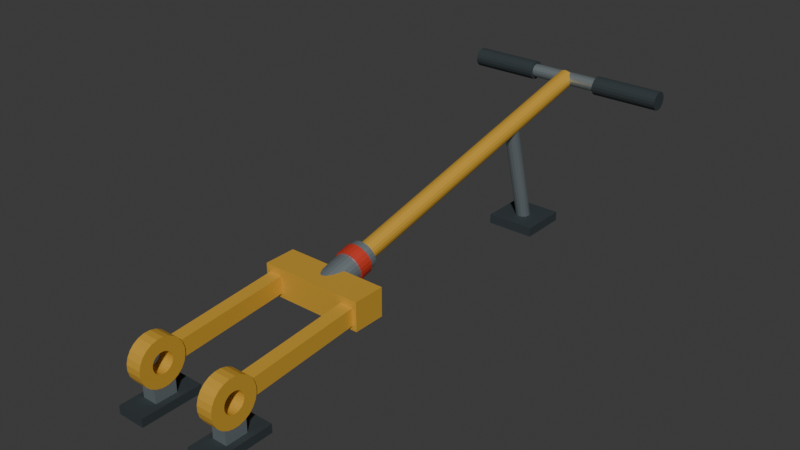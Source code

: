 # Source: source.blend  (saved by Blender 4.3.34; exported with 4.5.12 LTS)
import bpy
from mathutils import Matrix  # noqa: F401  (used for matrix-valued properties, if any)

bpy.ops.wm.read_factory_settings(use_empty=True)
scene = bpy.context.scene
scene.name = 'Scene'

# ---- collections
col_collection = bpy.data.collections.new('Collection'); scene.collection.children.link(col_collection)

# ---- materials (node trees are filled in below, after node groups)
mat_safetyochre_frame = bpy.data.materials.new('SafetyOchre_Frame')
mat_safetyochre_frame.diffuse_color = (0.72, 0.41, 0.045, 1.0)
mat_satinsteel_socket = bpy.data.materials.new('SatinSteel_Socket')
mat_satinsteel_socket.diffuse_color = (0.39, 0.46, 0.49, 1.0)
mat_charcoalrubber_gripsandskids = bpy.data.materials.new('CharcoalRubber_GripsAndSkids')
mat_charcoalrubber_gripsandskids.diffuse_color = (0.025, 0.036, 0.041, 1.0)
mat_red_socketmarker = bpy.data.materials.new('Red_SocketMarker')
mat_red_socketmarker.diffuse_color = (0.62, 0.045, 0.023, 1.0)

# ---- material node trees
mat_safetyochre_frame.use_nodes = True; mat_safetyochre_frame.node_tree.nodes.clear()
_N = mat_safetyochre_frame.node_tree.nodes; _L = mat_safetyochre_frame.node_tree.links
n0 = _N.new('ShaderNodeBsdfPrincipled'); n0.name = 'Principled BSDF'; n0.location = (10, 300)
n0.inputs[0].default_value = (0.72, 0.41, 0.045, 1.0)
n0.inputs[1].default_value = 0.24
n0.inputs[2].default_value = 0.56
n1 = _N.new('ShaderNodeOutputMaterial'); n1.name = 'Material Output'; n1.location = (300, 300)
_L.new(n0.outputs[0], n1.inputs[0])
n1.is_active_output = True
mat_satinsteel_socket.use_nodes = True; mat_satinsteel_socket.node_tree.nodes.clear()
_N = mat_satinsteel_socket.node_tree.nodes; _L = mat_satinsteel_socket.node_tree.links
n0 = _N.new('ShaderNodeBsdfPrincipled'); n0.name = 'Principled BSDF'; n0.location = (10, 300)
n0.inputs[0].default_value = (0.39, 0.46, 0.49, 1.0)
n0.inputs[1].default_value = 0.75
n0.inputs[2].default_value = 0.4
n1 = _N.new('ShaderNodeOutputMaterial'); n1.name = 'Material Output'; n1.location = (300, 300)
_L.new(n0.outputs[0], n1.inputs[0])
n1.is_active_output = True
mat_charcoalrubber_gripsandskids.use_nodes = True; mat_charcoalrubber_gripsandskids.node_tree.nodes.clear()
_N = mat_charcoalrubber_gripsandskids.node_tree.nodes; _L = mat_charcoalrubber_gripsandskids.node_tree.links
n0 = _N.new('ShaderNodeBsdfPrincipled'); n0.name = 'Principled BSDF'; n0.location = (10, 300)
n0.inputs[0].default_value = (0.025, 0.036, 0.041, 1.0)
n0.inputs[2].default_value = 0.86
n1 = _N.new('ShaderNodeOutputMaterial'); n1.name = 'Material Output'; n1.location = (300, 300)
_L.new(n0.outputs[0], n1.inputs[0])
n1.is_active_output = True
mat_red_socketmarker.use_nodes = True; mat_red_socketmarker.node_tree.nodes.clear()
_N = mat_red_socketmarker.node_tree.nodes; _L = mat_red_socketmarker.node_tree.links
n0 = _N.new('ShaderNodeBsdfPrincipled'); n0.name = 'Principled BSDF'; n0.location = (10, 300)
n0.inputs[0].default_value = (0.62, 0.045, 0.023, 1.0)
n0.inputs[1].default_value = 0.15
n0.inputs[2].default_value = 0.55
n1 = _N.new('ShaderNodeOutputMaterial'); n1.name = 'Material Output'; n1.location = (300, 300)
_L.new(n0.outputs[0], n1.inputs[0])
n1.is_active_output = True

# ---- world
world_world = bpy.data.worlds.new('World'); scene.world = world_world
world_world.use_nodes = True; world_world.node_tree.nodes.clear()
_N = world_world.node_tree.nodes; _L = world_world.node_tree.links
n0 = _N.new('ShaderNodeOutputWorld'); n0.name = 'World Output'; n0.location = (300, 300)
n1 = _N.new('ShaderNodeBackground'); n1.name = 'Background'; n1.location = (10, 300)
n1.inputs[0].default_value = (0.05088, 0.05088, 0.05088, 1.0)
_L.new(n1.outputs[0], n0.inputs[0])
n0.is_active_output = True
world_world.color = (0.05088, 0.05088, 0.05088)
world_world.sun_shadow_jitter_overblur = 0.0

# ---- meshes
me_forkeye_left = bpy.data.meshes.new('ForkEye_Left')
me_forkeye_left.from_pydata([(-0.161, -0.7514, 0.1498), (-0.161, -0.7565, 0.1687), (-0.161, -0.7663, 0.1857), (-0.161, -0.7801, 0.1995), (-0.161, -0.7971, 0.2093), (-0.161, -0.816, 0.2144), (-0.161, -0.8356, 0.2144), (-0.161, -0.8545, 0.2093), (-0.161, -0.8715, 0.1995), (-0.161, -0.8853, 0.1857), (-0.161, -0.8951, 0.1687), (-0.161, -0.9002, 0.1498), (-0.161, -0.9002, 0.1302), (-0.161, -0.8951, 0.1113), (-0.161, -0.8853, 0.09434), (-0.161, -0.8715, 0.0805), (-0.161, -0.8545, 0.07071), (-0.161, -0.8356, 0.06564), (-0.161, -0.816, 0.06564), (-0.161, -0.7971, 0.07071), (-0.161, -0.7801, 0.0805), (-0.161, -0.7663, 0.09434), (-0.161, -0.7565, 0.1113), (-0.161, -0.7514, 0.1302), (-0.109, -0.7514, 0.1498), (-0.109, -0.7565, 0.1687), (-0.109, -0.7663, 0.1857), (-0.109, -0.7801, 0.1995), (-0.109, -0.7971, 0.2093), (-0.109, -0.816, 0.2144), (-0.109, -0.8356, 0.2144), (-0.109, -0.8545, 0.2093), (-0.109, -0.8715, 0.1995), (-0.109, -0.8853, 0.1857), (-0.109, -0.8951, 0.1687), (-0.109, -0.9002, 0.1498), (-0.109, -0.9002, 0.1302), (-0.109, -0.8951, 0.1113), (-0.109, -0.8853, 0.09434), (-0.109, -0.8715, 0.0805), (-0.109, -0.8545, 0.07071), (-0.109, -0.8356, 0.06564), (-0.109, -0.816, 0.06564), (-0.109, -0.7971, 0.07071), (-0.109, -0.7801, 0.0805), (-0.109, -0.7663, 0.09434), (-0.109, -0.7565, 0.1113), (-0.109, -0.7514, 0.1302), (-0.161, -0.7931, 0.1443), (-0.161, -0.7953, 0.1526), (-0.161, -0.7996, 0.1601), (-0.161, -0.8057, 0.1662), (-0.161, -0.8132, 0.1705), (-0.161, -0.8215, 0.1727), (-0.161, -0.8301, 0.1727), (-0.161, -0.8384, 0.1705), (-0.161, -0.8459, 0.1662), (-0.161, -0.852, 0.1601), (-0.161, -0.8563, 0.1526), (-0.161, -0.8585, 0.1443), (-0.161, -0.8585, 0.1357), (-0.161, -0.8563, 0.1274), (-0.161, -0.852, 0.1199), (-0.161, -0.8459, 0.1138), (-0.161, -0.8384, 0.1095), (-0.161, -0.8301, 0.1073), (-0.161, -0.8215, 0.1073), (-0.161, -0.8132, 0.1095), (-0.161, -0.8057, 0.1138), (-0.161, -0.7996, 0.1199), (-0.161, -0.7953, 0.1274), (-0.161, -0.7931, 0.1357), (-0.109, -0.7931, 0.1443), (-0.109, -0.7953, 0.1526), (-0.109, -0.7996, 0.1601), (-0.109, -0.8057, 0.1662), (-0.109, -0.8132, 0.1705), (-0.109, -0.8215, 0.1727), (-0.109, -0.8301, 0.1727), (-0.109, -0.8384, 0.1705), (-0.109, -0.8459, 0.1662), (-0.109, -0.852, 0.1601), (-0.109, -0.8563, 0.1526), (-0.109, -0.8585, 0.1443), (-0.109, -0.8585, 0.1357), (-0.109, -0.8563, 0.1274), (-0.109, -0.852, 0.1199), (-0.109, -0.8459, 0.1138), (-0.109, -0.8384, 0.1095), (-0.109, -0.8301, 0.1073), (-0.109, -0.8215, 0.1073), (-0.109, -0.8132, 0.1095), (-0.109, -0.8057, 0.1138), (-0.109, -0.7996, 0.1199), (-0.109, -0.7953, 0.1274), (-0.109, -0.7931, 0.1357)], [], [(0, 1, 25, 24), (48, 72, 73, 49), (0, 48, 49, 1), (24, 25, 73, 72), (1, 2, 26, 25), (49, 73, 74, 50), (1, 49, 50, 2), (25, 26, 74, 73), (2, 3, 27, 26), (50, 74, 75, 51), (2, 50, 51, 3), (26, 27, 75, 74), (3, 4, 28, 27), (51, 75, 76, 52), (3, 51, 52, 4), (27, 28, 76, 75), (4, 5, 29, 28), (52, 76, 77, 53), (4, 52, 53, 5), (28, 29, 77, 76), (5, 6, 30, 29), (53, 77, 78, 54), (5, 53, 54, 6), (29, 30, 78, 77), (6, 7, 31, 30), (54, 78, 79, 55), (6, 54, 55, 7), (30, 31, 79, 78), (7, 8, 32, 31), (55, 79, 80, 56), (7, 55, 56, 8), (31, 32, 80, 79), (8, 9, 33, 32), (56, 80, 81, 57), (8, 56, 57, 9), (32, 33, 81, 80), (9, 10, 34, 33), (57, 81, 82, 58), (9, 57, 58, 10), (33, 34, 82, 81), (10, 11, 35, 34), (58, 82, 83, 59), (10, 58, 59, 11), (34, 35, 83, 82), (11, 12, 36, 35), (59, 83, 84, 60), (11, 59, 60, 12), (35, 36, 84, 83), (12, 13, 37, 36), (60, 84, 85, 61), (12, 60, 61, 13), (36, 37, 85, 84), (13, 14, 38, 37), (61, 85, 86, 62), (13, 61, 62, 14), (37, 38, 86, 85), (14, 15, 39, 38), (62, 86, 87, 63), (14, 62, 63, 15), (38, 39, 87, 86), (15, 16, 40, 39), (63, 87, 88, 64), (15, 63, 64, 16), (39, 40, 88, 87), (16, 17, 41, 40), (64, 88, 89, 65), (16, 64, 65, 17), (40, 41, 89, 88), (17, 18, 42, 41), (65, 89, 90, 66), (17, 65, 66, 18), (41, 42, 90, 89), (18, 19, 43, 42), (66, 90, 91, 67), (18, 66, 67, 19), (42, 43, 91, 90), (19, 20, 44, 43), (67, 91, 92, 68), (19, 67, 68, 20), (43, 44, 92, 91), (20, 21, 45, 44), (68, 92, 93, 69), (20, 68, 69, 21), (44, 45, 93, 92), (21, 22, 46, 45), (69, 93, 94, 70), (21, 69, 70, 22), (45, 46, 94, 93), (22, 23, 47, 46), (70, 94, 95, 71), (22, 70, 71, 23), (46, 47, 95, 94), (23, 0, 24, 47), (71, 95, 72, 48), (23, 71, 48, 0), (47, 24, 72, 95)])
me_forkeye_left.materials.append(mat_safetyochre_frame)
me_forkeye_left.materials.append(mat_satinsteel_socket)
me_forkeye_left.materials.append(mat_charcoalrubber_gripsandskids)
me_forkeye_left.materials.append(mat_red_socketmarker)
me_forkeye_left.update()
me_frontskid_left = bpy.data.meshes.new('FrontSkid_Left')
me_frontskid_left.from_pydata([(-0.181, -0.9258, 0.0), (-0.089, -0.9258, 0.0), (-0.181, -0.7258, 0.0), (-0.089, -0.7258, 0.0), (-0.181, -0.9258, 0.028), (-0.089, -0.9258, 0.028), (-0.181, -0.7258, 0.028), (-0.089, -0.7258, 0.028)], [], [(0, 2, 3, 1), (4, 5, 7, 6), (0, 1, 5, 4), (2, 6, 7, 3), (0, 4, 6, 2), (1, 3, 7, 5)])
me_frontskid_left.polygons.foreach_set('material_index', [2, 2, 2, 2, 2, 2])
me_frontskid_left.materials.append(mat_safetyochre_frame)
me_frontskid_left.materials.append(mat_satinsteel_socket)
me_frontskid_left.materials.append(mat_charcoalrubber_gripsandskids)
me_frontskid_left.materials.append(mat_red_socketmarker)
me_frontskid_left.update()
me_forksupport_left = bpy.data.meshes.new('ForkSupport_Left')
me_forksupport_left.from_pydata([(-0.1595, -0.8613, 0.016), (-0.1105, -0.8613, 0.016), (-0.1595, -0.7903, 0.016), (-0.1105, -0.7903, 0.016), (-0.1595, -0.8613, 0.098), (-0.1105, -0.8613, 0.098), (-0.1595, -0.7903, 0.098), (-0.1105, -0.7903, 0.098)], [], [(0, 2, 3, 1), (4, 5, 7, 6), (0, 1, 5, 4), (2, 6, 7, 3), (0, 4, 6, 2), (1, 3, 7, 5)])
me_forksupport_left.polygons.foreach_set('material_index', [1, 1, 1, 1, 1, 1])
me_forksupport_left.materials.append(mat_safetyochre_frame)
me_forksupport_left.materials.append(mat_satinsteel_socket)
me_forksupport_left.materials.append(mat_charcoalrubber_gripsandskids)
me_forksupport_left.materials.append(mat_red_socketmarker)
me_forksupport_left.update()
me_forkarm_left = bpy.data.meshes.new('ForkArm_Left')
me_forkarm_left.from_pydata([(-0.1565, -0.7875, 0.1151), (-0.1135, -0.7875, 0.1151), (-0.1565, -0.3335, 0.1521), (-0.1135, -0.3335, 0.1521), (-0.1565, -0.7921, 0.1709), (-0.1135, -0.7921, 0.1709), (-0.1565, -0.3381, 0.2079), (-0.1135, -0.3381, 0.2079)], [], [(0, 2, 3, 1), (4, 5, 7, 6), (0, 1, 5, 4), (2, 6, 7, 3), (0, 4, 6, 2), (1, 3, 7, 5)])
me_forkarm_left.materials.append(mat_safetyochre_frame)
me_forkarm_left.materials.append(mat_satinsteel_socket)
me_forkarm_left.materials.append(mat_charcoalrubber_gripsandskids)
me_forkarm_left.materials.append(mat_red_socketmarker)
me_forkarm_left.update()
me_forkeye_right = bpy.data.meshes.new('ForkEye_Right')
me_forkeye_right.from_pydata([(0.109, -0.7514, 0.1498), (0.109, -0.7565, 0.1687), (0.109, -0.7663, 0.1857), (0.109, -0.7801, 0.1995), (0.109, -0.7971, 0.2093), (0.109, -0.816, 0.2144), (0.109, -0.8356, 0.2144), (0.109, -0.8545, 0.2093), (0.109, -0.8715, 0.1995), (0.109, -0.8853, 0.1857), (0.109, -0.8951, 0.1687), (0.109, -0.9002, 0.1498), (0.109, -0.9002, 0.1302), (0.109, -0.8951, 0.1113), (0.109, -0.8853, 0.09434), (0.109, -0.8715, 0.0805), (0.109, -0.8545, 0.07071), (0.109, -0.8356, 0.06564), (0.109, -0.816, 0.06564), (0.109, -0.7971, 0.07071), (0.109, -0.7801, 0.0805), (0.109, -0.7663, 0.09434), (0.109, -0.7565, 0.1113), (0.109, -0.7514, 0.1302), (0.161, -0.7514, 0.1498), (0.161, -0.7565, 0.1687), (0.161, -0.7663, 0.1857), (0.161, -0.7801, 0.1995), (0.161, -0.7971, 0.2093), (0.161, -0.816, 0.2144), (0.161, -0.8356, 0.2144), (0.161, -0.8545, 0.2093), (0.161, -0.8715, 0.1995), (0.161, -0.8853, 0.1857), (0.161, -0.8951, 0.1687), (0.161, -0.9002, 0.1498), (0.161, -0.9002, 0.1302), (0.161, -0.8951, 0.1113), (0.161, -0.8853, 0.09434), (0.161, -0.8715, 0.0805), (0.161, -0.8545, 0.07071), (0.161, -0.8356, 0.06564), (0.161, -0.816, 0.06564), (0.161, -0.7971, 0.07071), (0.161, -0.7801, 0.0805), (0.161, -0.7663, 0.09434), (0.161, -0.7565, 0.1113), (0.161, -0.7514, 0.1302), (0.109, -0.7931, 0.1443), (0.109, -0.7953, 0.1526), (0.109, -0.7996, 0.1601), (0.109, -0.8057, 0.1662), (0.109, -0.8132, 0.1705), (0.109, -0.8215, 0.1727), (0.109, -0.8301, 0.1727), (0.109, -0.8384, 0.1705), (0.109, -0.8459, 0.1662), (0.109, -0.852, 0.1601), (0.109, -0.8563, 0.1526), (0.109, -0.8585, 0.1443), (0.109, -0.8585, 0.1357), (0.109, -0.8563, 0.1274), (0.109, -0.852, 0.1199), (0.109, -0.8459, 0.1138), (0.109, -0.8384, 0.1095), (0.109, -0.8301, 0.1073), (0.109, -0.8215, 0.1073), (0.109, -0.8132, 0.1095), (0.109, -0.8057, 0.1138), (0.109, -0.7996, 0.1199), (0.109, -0.7953, 0.1274), (0.109, -0.7931, 0.1357), (0.161, -0.7931, 0.1443), (0.161, -0.7953, 0.1526), (0.161, -0.7996, 0.1601), (0.161, -0.8057, 0.1662), (0.161, -0.8132, 0.1705), (0.161, -0.8215, 0.1727), (0.161, -0.8301, 0.1727), (0.161, -0.8384, 0.1705), (0.161, -0.8459, 0.1662), (0.161, -0.852, 0.1601), (0.161, -0.8563, 0.1526), (0.161, -0.8585, 0.1443), (0.161, -0.8585, 0.1357), (0.161, -0.8563, 0.1274), (0.161, -0.852, 0.1199), (0.161, -0.8459, 0.1138), (0.161, -0.8384, 0.1095), (0.161, -0.8301, 0.1073), (0.161, -0.8215, 0.1073), (0.161, -0.8132, 0.1095), (0.161, -0.8057, 0.1138), (0.161, -0.7996, 0.1199), (0.161, -0.7953, 0.1274), (0.161, -0.7931, 0.1357)], [], [(0, 1, 25, 24), (48, 72, 73, 49), (0, 48, 49, 1), (24, 25, 73, 72), (1, 2, 26, 25), (49, 73, 74, 50), (1, 49, 50, 2), (25, 26, 74, 73), (2, 3, 27, 26), (50, 74, 75, 51), (2, 50, 51, 3), (26, 27, 75, 74), (3, 4, 28, 27), (51, 75, 76, 52), (3, 51, 52, 4), (27, 28, 76, 75), (4, 5, 29, 28), (52, 76, 77, 53), (4, 52, 53, 5), (28, 29, 77, 76), (5, 6, 30, 29), (53, 77, 78, 54), (5, 53, 54, 6), (29, 30, 78, 77), (6, 7, 31, 30), (54, 78, 79, 55), (6, 54, 55, 7), (30, 31, 79, 78), (7, 8, 32, 31), (55, 79, 80, 56), (7, 55, 56, 8), (31, 32, 80, 79), (8, 9, 33, 32), (56, 80, 81, 57), (8, 56, 57, 9), (32, 33, 81, 80), (9, 10, 34, 33), (57, 81, 82, 58), (9, 57, 58, 10), (33, 34, 82, 81), (10, 11, 35, 34), (58, 82, 83, 59), (10, 58, 59, 11), (34, 35, 83, 82), (11, 12, 36, 35), (59, 83, 84, 60), (11, 59, 60, 12), (35, 36, 84, 83), (12, 13, 37, 36), (60, 84, 85, 61), (12, 60, 61, 13), (36, 37, 85, 84), (13, 14, 38, 37), (61, 85, 86, 62), (13, 61, 62, 14), (37, 38, 86, 85), (14, 15, 39, 38), (62, 86, 87, 63), (14, 62, 63, 15), (38, 39, 87, 86), (15, 16, 40, 39), (63, 87, 88, 64), (15, 63, 64, 16), (39, 40, 88, 87), (16, 17, 41, 40), (64, 88, 89, 65), (16, 64, 65, 17), (40, 41, 89, 88), (17, 18, 42, 41), (65, 89, 90, 66), (17, 65, 66, 18), (41, 42, 90, 89), (18, 19, 43, 42), (66, 90, 91, 67), (18, 66, 67, 19), (42, 43, 91, 90), (19, 20, 44, 43), (67, 91, 92, 68), (19, 67, 68, 20), (43, 44, 92, 91), (20, 21, 45, 44), (68, 92, 93, 69), (20, 68, 69, 21), (44, 45, 93, 92), (21, 22, 46, 45), (69, 93, 94, 70), (21, 69, 70, 22), (45, 46, 94, 93), (22, 23, 47, 46), (70, 94, 95, 71), (22, 70, 71, 23), (46, 47, 95, 94), (23, 0, 24, 47), (71, 95, 72, 48), (23, 71, 48, 0), (47, 24, 72, 95)])
me_forkeye_right.materials.append(mat_safetyochre_frame)
me_forkeye_right.materials.append(mat_satinsteel_socket)
me_forkeye_right.materials.append(mat_charcoalrubber_gripsandskids)
me_forkeye_right.materials.append(mat_red_socketmarker)
me_forkeye_right.update()
me_frontskid_right = bpy.data.meshes.new('FrontSkid_Right')
me_frontskid_right.from_pydata([(0.089, -0.9258, 0.0), (0.181, -0.9258, 0.0), (0.089, -0.7258, 0.0), (0.181, -0.7258, 0.0), (0.089, -0.9258, 0.028), (0.181, -0.9258, 0.028), (0.089, -0.7258, 0.028), (0.181, -0.7258, 0.028)], [], [(0, 2, 3, 1), (4, 5, 7, 6), (0, 1, 5, 4), (2, 6, 7, 3), (0, 4, 6, 2), (1, 3, 7, 5)])
me_frontskid_right.polygons.foreach_set('material_index', [2, 2, 2, 2, 2, 2])
me_frontskid_right.materials.append(mat_safetyochre_frame)
me_frontskid_right.materials.append(mat_satinsteel_socket)
me_frontskid_right.materials.append(mat_charcoalrubber_gripsandskids)
me_frontskid_right.materials.append(mat_red_socketmarker)
me_frontskid_right.update()
me_forksupport_right = bpy.data.meshes.new('ForkSupport_Right')
me_forksupport_right.from_pydata([(0.1105, -0.8613, 0.016), (0.1595, -0.8613, 0.016), (0.1105, -0.7903, 0.016), (0.1595, -0.7903, 0.016), (0.1105, -0.8613, 0.098), (0.1595, -0.8613, 0.098), (0.1105, -0.7903, 0.098), (0.1595, -0.7903, 0.098)], [], [(0, 2, 3, 1), (4, 5, 7, 6), (0, 1, 5, 4), (2, 6, 7, 3), (0, 4, 6, 2), (1, 3, 7, 5)])
me_forksupport_right.polygons.foreach_set('material_index', [1, 1, 1, 1, 1, 1])
me_forksupport_right.materials.append(mat_safetyochre_frame)
me_forksupport_right.materials.append(mat_satinsteel_socket)
me_forksupport_right.materials.append(mat_charcoalrubber_gripsandskids)
me_forksupport_right.materials.append(mat_red_socketmarker)
me_forksupport_right.update()
me_forkarm_right = bpy.data.meshes.new('ForkArm_Right')
me_forkarm_right.from_pydata([(0.1135, -0.7875, 0.1151), (0.1565, -0.7875, 0.1151), (0.1135, -0.3335, 0.1521), (0.1565, -0.3335, 0.1521), (0.1135, -0.7921, 0.1709), (0.1565, -0.7921, 0.1709), (0.1135, -0.3381, 0.2079), (0.1565, -0.3381, 0.2079)], [], [(0, 2, 3, 1), (4, 5, 7, 6), (0, 1, 5, 4), (2, 6, 7, 3), (0, 4, 6, 2), (1, 3, 7, 5)])
me_forkarm_right.materials.append(mat_safetyochre_frame)
me_forkarm_right.materials.append(mat_satinsteel_socket)
me_forkarm_right.materials.append(mat_charcoalrubber_gripsandskids)
me_forkarm_right.materials.append(mat_red_socketmarker)
me_forkarm_right.update()
me_forkcrosshead = bpy.data.meshes.new('ForkCrosshead')
me_forkcrosshead.from_pydata([(-0.1705, -0.3888, 0.133), (0.1705, -0.3888, 0.133), (-0.1705, -0.2828, 0.133), (0.1705, -0.2828, 0.133), (-0.1705, -0.3888, 0.227), (0.1705, -0.3888, 0.227), (-0.1705, -0.2828, 0.227), (0.1705, -0.2828, 0.227)], [], [(0, 2, 3, 1), (4, 5, 7, 6), (0, 1, 5, 4), (2, 6, 7, 3), (0, 4, 6, 2), (1, 3, 7, 5)])
me_forkcrosshead.materials.append(mat_safetyochre_frame)
me_forkcrosshead.materials.append(mat_satinsteel_socket)
me_forkcrosshead.materials.append(mat_charcoalrubber_gripsandskids)
me_forkcrosshead.materials.append(mat_red_socketmarker)
me_forkcrosshead.update()
me_towshaft = bpy.data.meshes.new('TowShaft')
me_towshaft.from_pydata([(0.03, -0.3583, 0.1759), (0.02853, -0.3562, 0.1669), (0.02427, -0.3543, 0.1587), (0.01763, -0.3528, 0.1523), (0.009271, -0.3518, 0.1481), (0.0, -0.3515, 0.1467), (-0.009271, -0.3518, 0.1481), (-0.01763, -0.3528, 0.1523), (-0.02427, -0.3543, 0.1587), (-0.02853, -0.3562, 0.1669), (-0.03, -0.3583, 0.1759), (-0.02853, -0.3604, 0.1849), (-0.02427, -0.3624, 0.1931), (-0.01763, -0.3639, 0.1995), (-0.009271, -0.3648, 0.2037), (0.0, -0.3652, 0.2051), (0.009271, -0.3648, 0.2037), (0.01763, -0.3639, 0.1995), (0.02427, -0.3624, 0.1931), (0.02853, -0.3604, 0.1849), (0.03, 0.8942, 0.47), (0.02853, 0.8963, 0.461), (0.02427, 0.8982, 0.4528), (0.01763, 0.8997, 0.4464), (0.009271, 0.9007, 0.4422), (0.0, 0.9011, 0.4408), (-0.009271, 0.9007, 0.4422), (-0.01763, 0.8997, 0.4464), (-0.02427, 0.8982, 0.4528), (-0.02853, 0.8963, 0.461), (-0.03, 0.8942, 0.47), (-0.02853, 0.8921, 0.479), (-0.02427, 0.8902, 0.4872), (-0.01763, 0.8886, 0.4936), (-0.009271, 0.8877, 0.4978), (0.0, 0.8873, 0.4992), (0.009271, 0.8877, 0.4978), (0.01763, 0.8886, 0.4936), (0.02427, 0.8902, 0.4872), (0.02853, 0.8921, 0.479)], [], [(19, 18, 17, 16, 15, 14, 13, 12, 11, 10, 9, 8, 7, 6, 5, 4, 3, 2, 1, 0), (20, 21, 22, 23, 24, 25, 26, 27, 28, 29, 30, 31, 32, 33, 34, 35, 36, 37, 38, 39), (0, 1, 21, 20), (1, 2, 22, 21), (2, 3, 23, 22), (3, 4, 24, 23), (4, 5, 25, 24), (5, 6, 26, 25), (6, 7, 27, 26), (7, 8, 28, 27), (8, 9, 29, 28), (9, 10, 30, 29), (10, 11, 31, 30), (11, 12, 32, 31), (12, 13, 33, 32), (13, 14, 34, 33), (14, 15, 35, 34), (15, 16, 36, 35), (16, 17, 37, 36), (17, 18, 38, 37), (18, 19, 39, 38), (19, 0, 20, 39)])
me_towshaft.materials.append(mat_safetyochre_frame)
me_towshaft.materials.append(mat_satinsteel_socket)
me_towshaft.materials.append(mat_charcoalrubber_gripsandskids)
me_towshaft.materials.append(mat_red_socketmarker)
me_towshaft.update()
me_shaftsocket = bpy.data.meshes.new('ShaftSocket')
me_shaftsocket.from_pydata([(0.046, -0.3681, 0.1736), (0.04443, -0.3653, 0.162), (0.03984, -0.3628, 0.1512), (0.03253, -0.3606, 0.1419), (0.023, -0.359, 0.1348), (0.01191, -0.3579, 0.1303), (0.0, -0.3575, 0.1288), (-0.01191, -0.3579, 0.1303), (-0.023, -0.359, 0.1348), (-0.03253, -0.3606, 0.1419), (-0.03984, -0.3628, 0.1512), (-0.04443, -0.3653, 0.162), (-0.046, -0.3681, 0.1736), (-0.04443, -0.3708, 0.1852), (-0.03984, -0.3733, 0.196), (-0.03253, -0.3755, 0.2053), (-0.023, -0.3772, 0.2124), (-0.01191, -0.3782, 0.2169), (0.0, -0.3786, 0.2184), (0.01191, -0.3782, 0.2169), (0.023, -0.3772, 0.2124), (0.03253, -0.3755, 0.2053), (0.03984, -0.3733, 0.196), (0.04443, -0.3708, 0.1852), (0.046, -0.1636, 0.2216), (0.04443, -0.1609, 0.21), (0.03984, -0.1584, 0.1992), (0.03253, -0.1562, 0.1899), (0.023, -0.1545, 0.1828), (0.01191, -0.1535, 0.1783), (0.0, -0.1531, 0.1768), (-0.01191, -0.1535, 0.1783), (-0.023, -0.1545, 0.1828), (-0.03253, -0.1562, 0.1899), (-0.03984, -0.1584, 0.1992), (-0.04443, -0.1609, 0.21), (-0.046, -0.1636, 0.2216), (-0.04443, -0.1663, 0.2332), (-0.03984, -0.1689, 0.244), (-0.03253, -0.1711, 0.2533), (-0.023, -0.1727, 0.2604), (-0.01191, -0.1738, 0.2649), (0.0, -0.1741, 0.2664), (0.01191, -0.1738, 0.2649), (0.023, -0.1727, 0.2604), (0.03253, -0.1711, 0.2533), (0.03984, -0.1689, 0.244), (0.04443, -0.1663, 0.2332), (0.027, -0.3681, 0.1736), (0.02608, -0.3665, 0.1668), (0.02338, -0.365, 0.1605), (0.01909, -0.3637, 0.155), (0.0135, -0.3627, 0.1508), (0.006988, -0.3621, 0.1482), (0.0, -0.3619, 0.1473), (-0.006988, -0.3621, 0.1482), (-0.0135, -0.3627, 0.1508), (-0.01909, -0.3637, 0.155), (-0.02338, -0.365, 0.1605), (-0.02608, -0.3665, 0.1668), (-0.027, -0.3681, 0.1736), (-0.02608, -0.3697, 0.1804), (-0.02338, -0.3711, 0.1867), (-0.01909, -0.3724, 0.1922), (-0.0135, -0.3734, 0.1964), (-0.006988, -0.374, 0.199), (0.0, -0.3742, 0.1999), (0.006988, -0.374, 0.199), (0.0135, -0.3734, 0.1964), (0.01909, -0.3724, 0.1922), (0.02338, -0.3711, 0.1867), (0.02608, -0.3697, 0.1804), (0.027, -0.1636, 0.2216), (0.02608, -0.162, 0.2148), (0.02338, -0.1605, 0.2085), (0.01909, -0.1593, 0.203), (0.0135, -0.1583, 0.1988), (0.006988, -0.1577, 0.1962), (0.0, -0.1575, 0.1953), (-0.006988, -0.1577, 0.1962), (-0.0135, -0.1583, 0.1988), (-0.01909, -0.1593, 0.203), (-0.02338, -0.1605, 0.2085), (-0.02608, -0.162, 0.2148), (-0.027, -0.1636, 0.2216), (-0.02608, -0.1652, 0.2284), (-0.02338, -0.1667, 0.2347), (-0.01909, -0.168, 0.2402), (-0.0135, -0.169, 0.2444), (-0.006988, -0.1696, 0.247), (0.0, -0.1698, 0.2479), (0.006988, -0.1696, 0.247), (0.0135, -0.169, 0.2444), (0.01909, -0.168, 0.2402), (0.02338, -0.1667, 0.2347), (0.02608, -0.1652, 0.2284)], [], [(0, 1, 25, 24), (48, 72, 73, 49), (0, 48, 49, 1), (24, 25, 73, 72), (1, 2, 26, 25), (49, 73, 74, 50), (1, 49, 50, 2), (25, 26, 74, 73), (2, 3, 27, 26), (50, 74, 75, 51), (2, 50, 51, 3), (26, 27, 75, 74), (3, 4, 28, 27), (51, 75, 76, 52), (3, 51, 52, 4), (27, 28, 76, 75), (4, 5, 29, 28), (52, 76, 77, 53), (4, 52, 53, 5), (28, 29, 77, 76), (5, 6, 30, 29), (53, 77, 78, 54), (5, 53, 54, 6), (29, 30, 78, 77), (6, 7, 31, 30), (54, 78, 79, 55), (6, 54, 55, 7), (30, 31, 79, 78), (7, 8, 32, 31), (55, 79, 80, 56), (7, 55, 56, 8), (31, 32, 80, 79), (8, 9, 33, 32), (56, 80, 81, 57), (8, 56, 57, 9), (32, 33, 81, 80), (9, 10, 34, 33), (57, 81, 82, 58), (9, 57, 58, 10), (33, 34, 82, 81), (10, 11, 35, 34), (58, 82, 83, 59), (10, 58, 59, 11), (34, 35, 83, 82), (11, 12, 36, 35), (59, 83, 84, 60), (11, 59, 60, 12), (35, 36, 84, 83), (12, 13, 37, 36), (60, 84, 85, 61), (12, 60, 61, 13), (36, 37, 85, 84), (13, 14, 38, 37), (61, 85, 86, 62), (13, 61, 62, 14), (37, 38, 86, 85), (14, 15, 39, 38), (62, 86, 87, 63), (14, 62, 63, 15), (38, 39, 87, 86), (15, 16, 40, 39), (63, 87, 88, 64), (15, 63, 64, 16), (39, 40, 88, 87), (16, 17, 41, 40), (64, 88, 89, 65), (16, 64, 65, 17), (40, 41, 89, 88), (17, 18, 42, 41), (65, 89, 90, 66), (17, 65, 66, 18), (41, 42, 90, 89), (18, 19, 43, 42), (66, 90, 91, 67), (18, 66, 67, 19), (42, 43, 91, 90), (19, 20, 44, 43), (67, 91, 92, 68), (19, 67, 68, 20), (43, 44, 92, 91), (20, 21, 45, 44), (68, 92, 93, 69), (20, 68, 69, 21), (44, 45, 93, 92), (21, 22, 46, 45), (69, 93, 94, 70), (21, 69, 70, 22), (45, 46, 94, 93), (22, 23, 47, 46), (70, 94, 95, 71), (22, 70, 71, 23), (46, 47, 95, 94), (23, 0, 24, 47), (71, 95, 72, 48), (23, 71, 48, 0), (47, 24, 72, 95)])
me_shaftsocket.polygons.foreach_set('material_index', [1, 1, 1, 1, 1, 1, 1, 1, 1, 1, 1, 1, 1, 1, 1, 1, 1, 1, 1, 1, 1, 1, 1, 1, 1, 1, 1, 1, 1, 1, 1, 1, 1, 1, 1, 1, 1, 1, 1, 1, 1, 1, 1, 1, 1, 1, 1, 1, 1, 1, 1, 1, 1, 1, 1, 1, 1, 1, 1, 1, 1, 1, 1, 1, 1, 1, 1, 1, 1, 1, 1, 1, 1, 1, 1, 1, 1, 1, 1, 1, 1, 1, 1, 1, 1, 1, 1, 1, 1, 1, 1, 1, 1, 1, 1, 1])
me_shaftsocket.materials.append(mat_safetyochre_frame)
me_shaftsocket.materials.append(mat_satinsteel_socket)
me_shaftsocket.materials.append(mat_charcoalrubber_gripsandskids)
me_shaftsocket.materials.append(mat_red_socketmarker)
me_shaftsocket.update()
me_socketmarkercollar = bpy.data.meshes.new('SocketMarkerCollar')
me_socketmarkercollar.from_pydata([(0.051, -0.2279, 0.2065), (0.04926, -0.2249, 0.1937), (0.04417, -0.222, 0.1817), (0.03606, -0.2196, 0.1714), (0.0255, -0.2178, 0.1635), (0.0132, -0.2166, 0.1586), (0.0, -0.2162, 0.1569), (-0.0132, -0.2166, 0.1586), (-0.0255, -0.2178, 0.1635), (-0.03606, -0.2196, 0.1714), (-0.04417, -0.222, 0.1817), (-0.04926, -0.2249, 0.1937), (-0.051, -0.2279, 0.2065), (-0.04926, -0.2309, 0.2194), (-0.04417, -0.2337, 0.2313), (-0.03606, -0.2361, 0.2416), (-0.0255, -0.238, 0.2495), (-0.0132, -0.2391, 0.2545), (0.0, -0.2395, 0.2562), (0.0132, -0.2391, 0.2545), (0.0255, -0.238, 0.2495), (0.03606, -0.2361, 0.2416), (0.04417, -0.2337, 0.2313), (0.04926, -0.2309, 0.2194), (0.051, -0.187, 0.2161), (0.04926, -0.184, 0.2033), (0.04417, -0.1812, 0.1913), (0.03606, -0.1787, 0.181), (0.0255, -0.1769, 0.1731), (0.0132, -0.1757, 0.1682), (0.0, -0.1753, 0.1665), (-0.0132, -0.1757, 0.1682), (-0.0255, -0.1769, 0.1731), (-0.03606, -0.1787, 0.181), (-0.04417, -0.1812, 0.1913), (-0.04926, -0.184, 0.2033), (-0.051, -0.187, 0.2161), (-0.04926, -0.19, 0.229), (-0.04417, -0.1928, 0.2409), (-0.03606, -0.1952, 0.2512), (-0.0255, -0.1971, 0.2591), (-0.0132, -0.1982, 0.2641), (0.0, -0.1986, 0.2658), (0.0132, -0.1982, 0.2641), (0.0255, -0.1971, 0.2591), (0.03606, -0.1952, 0.2512), (0.04417, -0.1928, 0.2409), (0.04926, -0.19, 0.229), (0.043, -0.2279, 0.2065), (0.04154, -0.2253, 0.1957), (0.03724, -0.223, 0.1856), (0.03041, -0.2209, 0.1769), (0.0215, -0.2194, 0.1703), (0.01113, -0.2184, 0.1661), (0.0, -0.218, 0.1647), (-0.01113, -0.2184, 0.1661), (-0.0215, -0.2194, 0.1703), (-0.03041, -0.2209, 0.1769), (-0.03724, -0.223, 0.1856), (-0.04154, -0.2253, 0.1957), (-0.043, -0.2279, 0.2065), (-0.04154, -0.2304, 0.2174), (-0.03724, -0.2328, 0.2274), (-0.03041, -0.2348, 0.2361), (-0.0215, -0.2364, 0.2428), (-0.01113, -0.2374, 0.247), (0.0, -0.2377, 0.2484), (0.01113, -0.2374, 0.247), (0.0215, -0.2364, 0.2428), (0.03041, -0.2348, 0.2361), (0.03724, -0.2328, 0.2274), (0.04154, -0.2304, 0.2174), (0.043, -0.187, 0.2161), (0.04154, -0.1844, 0.2053), (0.03724, -0.1821, 0.1952), (0.03041, -0.18, 0.1865), (0.0215, -0.1785, 0.1799), (0.01113, -0.1775, 0.1757), (0.0, -0.1772, 0.1743), (-0.01113, -0.1775, 0.1757), (-0.0215, -0.1785, 0.1799), (-0.03041, -0.18, 0.1865), (-0.03724, -0.1821, 0.1952), (-0.04154, -0.1844, 0.2053), (-0.043, -0.187, 0.2161), (-0.04154, -0.1895, 0.227), (-0.03724, -0.1919, 0.237), (-0.03041, -0.1939, 0.2457), (-0.0215, -0.1955, 0.2524), (-0.01113, -0.1965, 0.2566), (0.0, -0.1968, 0.258), (0.01113, -0.1965, 0.2566), (0.0215, -0.1955, 0.2524), (0.03041, -0.1939, 0.2457), (0.03724, -0.1919, 0.237), (0.04154, -0.1895, 0.227)], [], [(0, 1, 25, 24), (48, 72, 73, 49), (0, 48, 49, 1), (24, 25, 73, 72), (1, 2, 26, 25), (49, 73, 74, 50), (1, 49, 50, 2), (25, 26, 74, 73), (2, 3, 27, 26), (50, 74, 75, 51), (2, 50, 51, 3), (26, 27, 75, 74), (3, 4, 28, 27), (51, 75, 76, 52), (3, 51, 52, 4), (27, 28, 76, 75), (4, 5, 29, 28), (52, 76, 77, 53), (4, 52, 53, 5), (28, 29, 77, 76), (5, 6, 30, 29), (53, 77, 78, 54), (5, 53, 54, 6), (29, 30, 78, 77), (6, 7, 31, 30), (54, 78, 79, 55), (6, 54, 55, 7), (30, 31, 79, 78), (7, 8, 32, 31), (55, 79, 80, 56), (7, 55, 56, 8), (31, 32, 80, 79), (8, 9, 33, 32), (56, 80, 81, 57), (8, 56, 57, 9), (32, 33, 81, 80), (9, 10, 34, 33), (57, 81, 82, 58), (9, 57, 58, 10), (33, 34, 82, 81), (10, 11, 35, 34), (58, 82, 83, 59), (10, 58, 59, 11), (34, 35, 83, 82), (11, 12, 36, 35), (59, 83, 84, 60), (11, 59, 60, 12), (35, 36, 84, 83), (12, 13, 37, 36), (60, 84, 85, 61), (12, 60, 61, 13), (36, 37, 85, 84), (13, 14, 38, 37), (61, 85, 86, 62), (13, 61, 62, 14), (37, 38, 86, 85), (14, 15, 39, 38), (62, 86, 87, 63), (14, 62, 63, 15), (38, 39, 87, 86), (15, 16, 40, 39), (63, 87, 88, 64), (15, 63, 64, 16), (39, 40, 88, 87), (16, 17, 41, 40), (64, 88, 89, 65), (16, 64, 65, 17), (40, 41, 89, 88), (17, 18, 42, 41), (65, 89, 90, 66), (17, 65, 66, 18), (41, 42, 90, 89), (18, 19, 43, 42), (66, 90, 91, 67), (18, 66, 67, 19), (42, 43, 91, 90), (19, 20, 44, 43), (67, 91, 92, 68), (19, 67, 68, 20), (43, 44, 92, 91), (20, 21, 45, 44), (68, 92, 93, 69), (20, 68, 69, 21), (44, 45, 93, 92), (21, 22, 46, 45), (69, 93, 94, 70), (21, 69, 70, 22), (45, 46, 94, 93), (22, 23, 47, 46), (70, 94, 95, 71), (22, 70, 71, 23), (46, 47, 95, 94), (23, 0, 24, 47), (71, 95, 72, 48), (23, 71, 48, 0), (47, 24, 72, 95)])
me_socketmarkercollar.polygons.foreach_set('material_index', [3, 3, 3, 3, 3, 3, 3, 3, 3, 3, 3, 3, 3, 3, 3, 3, 3, 3, 3, 3, 3, 3, 3, 3, 3, 3, 3, 3, 3, 3, 3, 3, 3, 3, 3, 3, 3, 3, 3, 3, 3, 3, 3, 3, 3, 3, 3, 3, 3, 3, 3, 3, 3, 3, 3, 3, 3, 3, 3, 3, 3, 3, 3, 3, 3, 3, 3, 3, 3, 3, 3, 3, 3, 3, 3, 3, 3, 3, 3, 3, 3, 3, 3, 3, 3, 3, 3, 3, 3, 3, 3, 3, 3, 3, 3, 3])
me_socketmarkercollar.materials.append(mat_safetyochre_frame)
me_socketmarkercollar.materials.append(mat_satinsteel_socket)
me_socketmarkercollar.materials.append(mat_charcoalrubber_gripsandskids)
me_socketmarkercollar.materials.append(mat_red_socketmarker)
me_socketmarkercollar.update()
me_handlecrossbar = bpy.data.meshes.new('HandleCrossbar')
me_handlecrossbar.from_pydata([(-0.346, 0.8712, 0.47), (-0.346, 0.8723, 0.4629), (-0.346, 0.8756, 0.4565), (-0.346, 0.8807, 0.4514), (-0.346, 0.8871, 0.4481), (-0.346, 0.8942, 0.447), (-0.346, 0.9013, 0.4481), (-0.346, 0.9077, 0.4514), (-0.346, 0.9128, 0.4565), (-0.346, 0.9161, 0.4629), (-0.346, 0.9172, 0.47), (-0.346, 0.9161, 0.4771), (-0.346, 0.9128, 0.4835), (-0.346, 0.9077, 0.4886), (-0.346, 0.9013, 0.4919), (-0.346, 0.8942, 0.493), (-0.346, 0.8871, 0.4919), (-0.346, 0.8807, 0.4886), (-0.346, 0.8756, 0.4835), (-0.346, 0.8723, 0.4771), (0.346, 0.8712, 0.47), (0.346, 0.8723, 0.4629), (0.346, 0.8756, 0.4565), (0.346, 0.8807, 0.4514), (0.346, 0.8871, 0.4481), (0.346, 0.8942, 0.447), (0.346, 0.9013, 0.4481), (0.346, 0.9077, 0.4514), (0.346, 0.9128, 0.4565), (0.346, 0.9161, 0.4629), (0.346, 0.9172, 0.47), (0.346, 0.9161, 0.4771), (0.346, 0.9128, 0.4835), (0.346, 0.9077, 0.4886), (0.346, 0.9013, 0.4919), (0.346, 0.8942, 0.493), (0.346, 0.8871, 0.4919), (0.346, 0.8807, 0.4886), (0.346, 0.8756, 0.4835), (0.346, 0.8723, 0.4771)], [], [(19, 18, 17, 16, 15, 14, 13, 12, 11, 10, 9, 8, 7, 6, 5, 4, 3, 2, 1, 0), (20, 21, 22, 23, 24, 25, 26, 27, 28, 29, 30, 31, 32, 33, 34, 35, 36, 37, 38, 39), (0, 1, 21, 20), (1, 2, 22, 21), (2, 3, 23, 22), (3, 4, 24, 23), (4, 5, 25, 24), (5, 6, 26, 25), (6, 7, 27, 26), (7, 8, 28, 27), (8, 9, 29, 28), (9, 10, 30, 29), (10, 11, 31, 30), (11, 12, 32, 31), (12, 13, 33, 32), (13, 14, 34, 33), (14, 15, 35, 34), (15, 16, 36, 35), (16, 17, 37, 36), (17, 18, 38, 37), (18, 19, 39, 38), (19, 0, 20, 39)])
me_handlecrossbar.polygons.foreach_set('material_index', [1, 1, 1, 1, 1, 1, 1, 1, 1, 1, 1, 1, 1, 1, 1, 1, 1, 1, 1, 1, 1, 1])
me_handlecrossbar.materials.append(mat_safetyochre_frame)
me_handlecrossbar.materials.append(mat_satinsteel_socket)
me_handlecrossbar.materials.append(mat_charcoalrubber_gripsandskids)
me_handlecrossbar.materials.append(mat_red_socketmarker)
me_handlecrossbar.update()
me_handgrip_left = bpy.data.meshes.new('HandGrip_Left')
me_handgrip_left.from_pydata([(-0.356, 0.9258, 0.475), (-0.356, 0.9227, 0.4845), (-0.356, 0.9168, 0.4926), (-0.356, 0.9087, 0.4985), (-0.356, 0.8992, 0.5016), (-0.356, 0.8892, 0.5016), (-0.356, 0.8797, 0.4985), (-0.356, 0.8716, 0.4926), (-0.356, 0.8657, 0.4845), (-0.356, 0.8626, 0.475), (-0.356, 0.8626, 0.465), (-0.356, 0.8657, 0.4555), (-0.356, 0.8716, 0.4474), (-0.356, 0.8797, 0.4415), (-0.356, 0.8892, 0.4384), (-0.356, 0.8992, 0.4384), (-0.356, 0.9087, 0.4415), (-0.356, 0.9168, 0.4474), (-0.356, 0.9227, 0.4555), (-0.356, 0.9258, 0.465), (-0.122, 0.9258, 0.475), (-0.122, 0.9227, 0.4845), (-0.122, 0.9168, 0.4926), (-0.122, 0.9087, 0.4985), (-0.122, 0.8992, 0.5016), (-0.122, 0.8892, 0.5016), (-0.122, 0.8797, 0.4985), (-0.122, 0.8716, 0.4926), (-0.122, 0.8657, 0.4845), (-0.122, 0.8626, 0.475), (-0.122, 0.8626, 0.465), (-0.122, 0.8657, 0.4555), (-0.122, 0.8716, 0.4474), (-0.122, 0.8797, 0.4415), (-0.122, 0.8892, 0.4384), (-0.122, 0.8992, 0.4384), (-0.122, 0.9087, 0.4415), (-0.122, 0.9168, 0.4474), (-0.122, 0.9227, 0.4555), (-0.122, 0.9258, 0.465)], [], [(19, 18, 17, 16, 15, 14, 13, 12, 11, 10, 9, 8, 7, 6, 5, 4, 3, 2, 1, 0), (20, 21, 22, 23, 24, 25, 26, 27, 28, 29, 30, 31, 32, 33, 34, 35, 36, 37, 38, 39), (0, 1, 21, 20), (1, 2, 22, 21), (2, 3, 23, 22), (3, 4, 24, 23), (4, 5, 25, 24), (5, 6, 26, 25), (6, 7, 27, 26), (7, 8, 28, 27), (8, 9, 29, 28), (9, 10, 30, 29), (10, 11, 31, 30), (11, 12, 32, 31), (12, 13, 33, 32), (13, 14, 34, 33), (14, 15, 35, 34), (15, 16, 36, 35), (16, 17, 37, 36), (17, 18, 38, 37), (18, 19, 39, 38), (19, 0, 20, 39)])
me_handgrip_left.polygons.foreach_set('material_index', [2, 2, 2, 2, 2, 2, 2, 2, 2, 2, 2, 2, 2, 2, 2, 2, 2, 2, 2, 2, 2, 2])
me_handgrip_left.materials.append(mat_safetyochre_frame)
me_handgrip_left.materials.append(mat_satinsteel_socket)
me_handgrip_left.materials.append(mat_charcoalrubber_gripsandskids)
me_handgrip_left.materials.append(mat_red_socketmarker)
me_handgrip_left.update()
me_handgrip_right = bpy.data.meshes.new('HandGrip_Right')
me_handgrip_right.from_pydata([(0.122, 0.9258, 0.475), (0.122, 0.9227, 0.4845), (0.122, 0.9168, 0.4926), (0.122, 0.9087, 0.4985), (0.122, 0.8992, 0.5016), (0.122, 0.8892, 0.5016), (0.122, 0.8797, 0.4985), (0.122, 0.8716, 0.4926), (0.122, 0.8657, 0.4845), (0.122, 0.8626, 0.475), (0.122, 0.8626, 0.465), (0.122, 0.8657, 0.4555), (0.122, 0.8716, 0.4474), (0.122, 0.8797, 0.4415), (0.122, 0.8892, 0.4384), (0.122, 0.8992, 0.4384), (0.122, 0.9087, 0.4415), (0.122, 0.9168, 0.4474), (0.122, 0.9227, 0.4555), (0.122, 0.9258, 0.465), (0.356, 0.9258, 0.475), (0.356, 0.9227, 0.4845), (0.356, 0.9168, 0.4926), (0.356, 0.9087, 0.4985), (0.356, 0.8992, 0.5016), (0.356, 0.8892, 0.5016), (0.356, 0.8797, 0.4985), (0.356, 0.8716, 0.4926), (0.356, 0.8657, 0.4845), (0.356, 0.8626, 0.475), (0.356, 0.8626, 0.465), (0.356, 0.8657, 0.4555), (0.356, 0.8716, 0.4474), (0.356, 0.8797, 0.4415), (0.356, 0.8892, 0.4384), (0.356, 0.8992, 0.4384), (0.356, 0.9087, 0.4415), (0.356, 0.9168, 0.4474), (0.356, 0.9227, 0.4555), (0.356, 0.9258, 0.465)], [], [(19, 18, 17, 16, 15, 14, 13, 12, 11, 10, 9, 8, 7, 6, 5, 4, 3, 2, 1, 0), (20, 21, 22, 23, 24, 25, 26, 27, 28, 29, 30, 31, 32, 33, 34, 35, 36, 37, 38, 39), (0, 1, 21, 20), (1, 2, 22, 21), (2, 3, 23, 22), (3, 4, 24, 23), (4, 5, 25, 24), (5, 6, 26, 25), (6, 7, 27, 26), (7, 8, 28, 27), (8, 9, 29, 28), (9, 10, 30, 29), (10, 11, 31, 30), (11, 12, 32, 31), (12, 13, 33, 32), (13, 14, 34, 33), (14, 15, 35, 34), (15, 16, 36, 35), (16, 17, 37, 36), (17, 18, 38, 37), (18, 19, 39, 38), (19, 0, 20, 39)])
me_handgrip_right.polygons.foreach_set('material_index', [2, 2, 2, 2, 2, 2, 2, 2, 2, 2, 2, 2, 2, 2, 2, 2, 2, 2, 2, 2, 2, 2])
me_handgrip_right.materials.append(mat_safetyochre_frame)
me_handgrip_right.materials.append(mat_satinsteel_socket)
me_handgrip_right.materials.append(mat_charcoalrubber_gripsandskids)
me_handgrip_right.materials.append(mat_red_socketmarker)
me_handgrip_right.update()
me_rearparkingleg = bpy.data.meshes.new('RearParkingLeg')
me_rearparkingleg.from_pydata([(0.0, 0.6973, 0.02444), (-0.009184, 0.6956, 0.02396), (-0.01697, 0.6905, 0.02256), (-0.02217, 0.683, 0.02047), (-0.024, 0.6742, 0.018), (-0.02217, 0.6654, 0.01553), (-0.01697, 0.6579, 0.01344), (-0.009184, 0.6528, 0.01204), (0.0, 0.6511, 0.01156), (0.009184, 0.6528, 0.01204), (0.01697, 0.6579, 0.01344), (0.02217, 0.6654, 0.01553), (0.024, 0.6742, 0.018), (0.02217, 0.683, 0.02047), (0.01697, 0.6905, 0.02256), (0.009184, 0.6956, 0.02396), (0.0, 0.5926, 0.4002), (-0.009184, 0.5908, 0.3997), (-0.01697, 0.5858, 0.3983), (-0.02217, 0.5783, 0.3962), (-0.024, 0.5694, 0.3937), (-0.02217, 0.5606, 0.3913), (-0.01697, 0.5531, 0.3892), (-0.009184, 0.5481, 0.3878), (0.0, 0.5463, 0.3873), (0.009184, 0.5481, 0.3878), (0.01697, 0.5531, 0.3892), (0.02217, 0.5606, 0.3913), (0.024, 0.5694, 0.3937), (0.02217, 0.5783, 0.3962), (0.01697, 0.5858, 0.3983), (0.009184, 0.5908, 0.3997)], [], [(15, 14, 13, 12, 11, 10, 9, 8, 7, 6, 5, 4, 3, 2, 1, 0), (16, 17, 18, 19, 20, 21, 22, 23, 24, 25, 26, 27, 28, 29, 30, 31), (0, 1, 17, 16), (1, 2, 18, 17), (2, 3, 19, 18), (3, 4, 20, 19), (4, 5, 21, 20), (5, 6, 22, 21), (6, 7, 23, 22), (7, 8, 24, 23), (8, 9, 25, 24), (9, 10, 26, 25), (10, 11, 27, 26), (11, 12, 28, 27), (12, 13, 29, 28), (13, 14, 30, 29), (14, 15, 31, 30), (15, 0, 16, 31)])
me_rearparkingleg.polygons.foreach_set('material_index', [1, 1, 1, 1, 1, 1, 1, 1, 1, 1, 1, 1, 1, 1, 1, 1, 1, 1])
me_rearparkingleg.materials.append(mat_safetyochre_frame)
me_rearparkingleg.materials.append(mat_satinsteel_socket)
me_rearparkingleg.materials.append(mat_charcoalrubber_gripsandskids)
me_rearparkingleg.materials.append(mat_red_socketmarker)
me_rearparkingleg.update()
me_rearskid = bpy.data.meshes.new('RearSkid')
me_rearskid.from_pydata([(-0.083, 0.5922, 0.0), (0.083, 0.5922, 0.0), (-0.083, 0.7562, 0.0), (0.083, 0.7562, 0.0), (-0.083, 0.5922, 0.032), (0.083, 0.5922, 0.032), (-0.083, 0.7562, 0.032), (0.083, 0.7562, 0.032)], [], [(0, 2, 3, 1), (4, 5, 7, 6), (0, 1, 5, 4), (2, 6, 7, 3), (0, 4, 6, 2), (1, 3, 7, 5)])
me_rearskid.polygons.foreach_set('material_index', [2, 2, 2, 2, 2, 2])
me_rearskid.materials.append(mat_safetyochre_frame)
me_rearskid.materials.append(mat_satinsteel_socket)
me_rearskid.materials.append(mat_charcoalrubber_gripsandskids)
me_rearskid.materials.append(mat_red_socketmarker)
me_rearskid.update()

# ---- objects
ob_independentaircrafttowbar = bpy.data.objects.new('IndependentAircraftTowbar', None)
ob_forkeye_left = bpy.data.objects.new('ForkEye_Left', me_forkeye_left)
ob_frontskid_left = bpy.data.objects.new('FrontSkid_Left', me_frontskid_left)
ob_forksupport_left = bpy.data.objects.new('ForkSupport_Left', me_forksupport_left)
ob_forkarm_left = bpy.data.objects.new('ForkArm_Left', me_forkarm_left)
ob_forkeye_right = bpy.data.objects.new('ForkEye_Right', me_forkeye_right)
ob_frontskid_right = bpy.data.objects.new('FrontSkid_Right', me_frontskid_right)
ob_forksupport_right = bpy.data.objects.new('ForkSupport_Right', me_forksupport_right)
ob_forkarm_right = bpy.data.objects.new('ForkArm_Right', me_forkarm_right)
ob_forkcrosshead = bpy.data.objects.new('ForkCrosshead', me_forkcrosshead)
ob_towshaft = bpy.data.objects.new('TowShaft', me_towshaft)
ob_shaftsocket = bpy.data.objects.new('ShaftSocket', me_shaftsocket)
ob_socketmarkercollar = bpy.data.objects.new('SocketMarkerCollar', me_socketmarkercollar)
ob_handlecrossbar = bpy.data.objects.new('HandleCrossbar', me_handlecrossbar)
ob_handgrip_left = bpy.data.objects.new('HandGrip_Left', me_handgrip_left)
ob_handgrip_right = bpy.data.objects.new('HandGrip_Right', me_handgrip_right)
ob_rearparkingleg = bpy.data.objects.new('RearParkingLeg', me_rearparkingleg)
ob_rearskid = bpy.data.objects.new('RearSkid', me_rearskid)

# ---- transforms, parenting, visibility, modifiers, constraints
ob_independentaircrafttowbar.location = (0.0, 0.0, 0.0)
ob_forkeye_left.parent = ob_independentaircrafttowbar
ob_forkeye_left.location = (0.0, 0.0, 0.0)
ob_frontskid_left.parent = ob_independentaircrafttowbar
ob_frontskid_left.location = (0.0, 0.0, 0.0)
ob_forksupport_left.parent = ob_independentaircrafttowbar
ob_forksupport_left.location = (0.0, 0.0, 0.0)
ob_forkarm_left.parent = ob_independentaircrafttowbar
ob_forkarm_left.location = (0.0, 0.0, 0.0)
ob_forkeye_right.parent = ob_independentaircrafttowbar
ob_forkeye_right.location = (0.0, 0.0, 0.0)
ob_frontskid_right.parent = ob_independentaircrafttowbar
ob_frontskid_right.location = (0.0, 0.0, 0.0)
ob_forksupport_right.parent = ob_independentaircrafttowbar
ob_forksupport_right.location = (0.0, 0.0, 0.0)
ob_forkarm_right.parent = ob_independentaircrafttowbar
ob_forkarm_right.location = (0.0, 0.0, 0.0)
ob_forkcrosshead.parent = ob_independentaircrafttowbar
ob_forkcrosshead.location = (0.0, 0.0, 0.0)
ob_towshaft.parent = ob_independentaircrafttowbar
ob_towshaft.location = (0.0, 0.0, 0.0)
ob_shaftsocket.parent = ob_independentaircrafttowbar
ob_shaftsocket.location = (0.0, 0.0, 0.0)
ob_socketmarkercollar.parent = ob_independentaircrafttowbar
ob_socketmarkercollar.location = (0.0, 0.0, 0.0)
ob_handlecrossbar.parent = ob_independentaircrafttowbar
ob_handlecrossbar.location = (0.0, 0.0, 0.0)
ob_handgrip_left.parent = ob_independentaircrafttowbar
ob_handgrip_left.location = (0.0, 0.0, 0.0)
ob_handgrip_right.parent = ob_independentaircrafttowbar
ob_handgrip_right.location = (0.0, 0.0, 0.0)
ob_rearparkingleg.parent = ob_independentaircrafttowbar
ob_rearparkingleg.location = (0.0, 0.0, 0.0)
ob_rearskid.parent = ob_independentaircrafttowbar
ob_rearskid.location = (0.0, 0.0, 0.0)

# ---- collection membership
scene.collection.objects.link(ob_independentaircrafttowbar)
scene.collection.objects.link(ob_forkeye_left)
scene.collection.objects.link(ob_frontskid_left)
scene.collection.objects.link(ob_forksupport_left)
scene.collection.objects.link(ob_forkarm_left)
scene.collection.objects.link(ob_forkeye_right)
scene.collection.objects.link(ob_frontskid_right)
scene.collection.objects.link(ob_forksupport_right)
scene.collection.objects.link(ob_forkarm_right)
scene.collection.objects.link(ob_forkcrosshead)
scene.collection.objects.link(ob_towshaft)
scene.collection.objects.link(ob_shaftsocket)
scene.collection.objects.link(ob_socketmarkercollar)
scene.collection.objects.link(ob_handlecrossbar)
scene.collection.objects.link(ob_handgrip_left)
scene.collection.objects.link(ob_handgrip_right)
scene.collection.objects.link(ob_rearparkingleg)
scene.collection.objects.link(ob_rearskid)

# ---- scene / render settings (as saved in the file)
scene.frame_start = 1; scene.frame_end = 250; scene.frame_set(1)
scene.render.engine = 'CYCLES'
scene.render.use_compositing = False
scene.cycles.use_denoising = False
scene.cycles.samples = 128
scene.cycles.use_adaptive_sampling = False
scene.cycles.seed = 17
bpy.context.view_layer.update()

# ---- added for rendering (the .blend has no active camera and no usable light): camera, sun
cam_auto = bpy.data.cameras.new('AutoCamera')
cam_auto.lens = 50.0
cam_auto.sensor_width = 36.0
cam_auto.clip_end = 1000.0
ob_auto_camera = bpy.data.objects.new('AutoCamera', cam_auto)
scene.collection.objects.link(ob_auto_camera)
ob_auto_camera.location = (1.89321, -2.27185, 1.76537)
ob_auto_camera.rotation_euler = (1.09748, -7.21219e-08, 0.694738)
scene.camera = ob_auto_camera
light_auto_sun = bpy.data.lights.new('AutoSun', 'SUN')
light_auto_sun.energy = 3.0
light_auto_sun.angle = 0.0523599
ob_auto_sun = bpy.data.objects.new('AutoSun', light_auto_sun)
scene.collection.objects.link(ob_auto_sun)
ob_auto_sun.rotation_euler = (0.872665, 0.174533, 0.523599)
bpy.context.view_layer.update()
